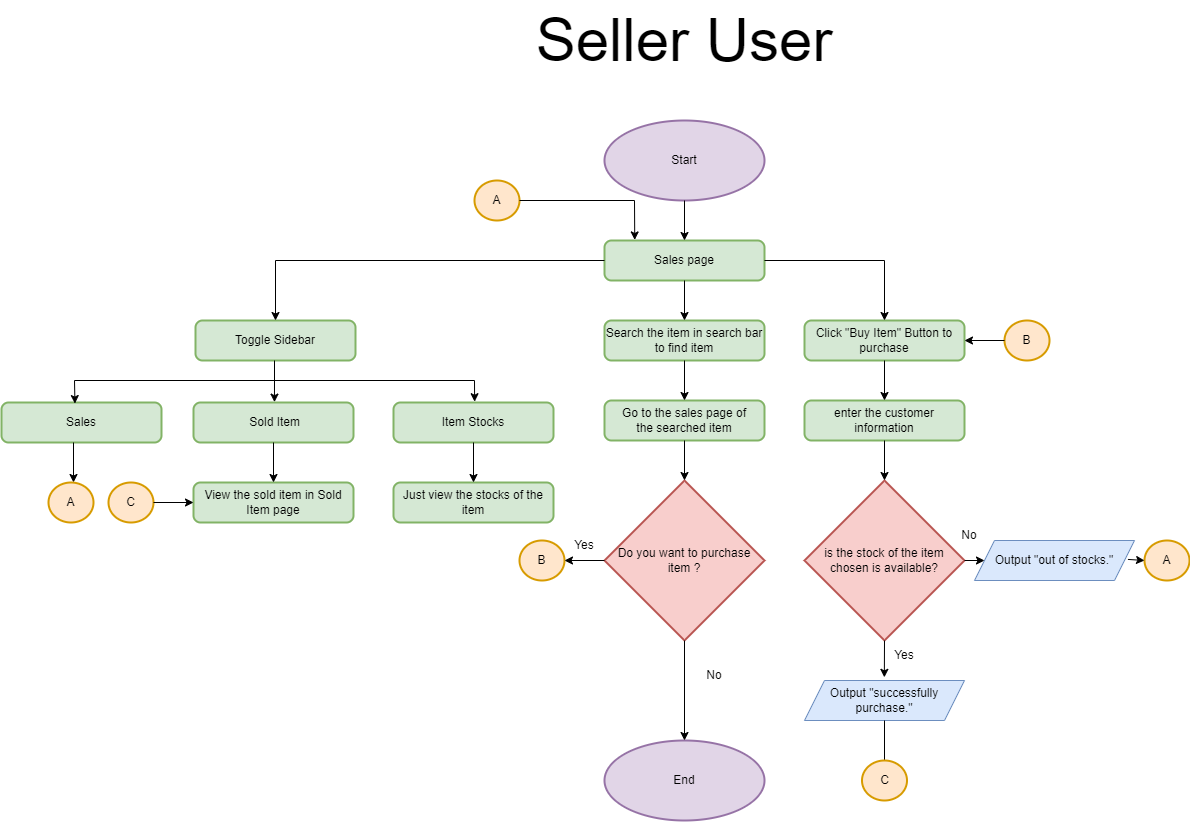

The diagram above was exported from draw.io. Its source (the exported page's mxGraphModel, read from the mxfile embedded in the PNG):
<mxGraphModel dx="1914" dy="957" grid="1" gridSize="10" guides="1" tooltips="1" connect="1" arrows="1" fold="1" page="1" pageScale="1" pageWidth="1200" pageHeight="1200" math="0" shadow="0">
  <root>
    <mxCell id="0" />
    <mxCell id="1" parent="0" />
    <mxCell id="iodO9jMIN9aO-QP95taU-1" value="&lt;font style=&quot;font-size: 60px;&quot;&gt;Seller User&lt;/font&gt;" style="text;html=1;strokeColor=none;fillColor=none;align=center;verticalAlign=middle;whiteSpace=wrap;rounded=0;" parent="1" vertex="1">
      <mxGeometry x="385" y="40" width="610" height="80" as="geometry" />
    </mxCell>
    <mxCell id="iodO9jMIN9aO-QP95taU-2" value="Start" style="strokeWidth=2;html=1;shape=mxgraph.flowchart.start_2;whiteSpace=wrap;fillColor=#e1d5e7;strokeColor=#9673a6;" parent="1" vertex="1">
      <mxGeometry x="610" y="160" width="160" height="80" as="geometry" />
    </mxCell>
    <mxCell id="OH3PMz2s2e-xzxNTGjPs-3" value="Sales page" style="rounded=1;whiteSpace=wrap;html=1;absoluteArcSize=1;arcSize=14;strokeWidth=2;fillColor=#d5e8d4;strokeColor=#82b366;" parent="1" vertex="1">
      <mxGeometry x="610" y="280" width="160" height="40" as="geometry" />
    </mxCell>
    <mxCell id="OH3PMz2s2e-xzxNTGjPs-4" value="" style="endArrow=classic;html=1;rounded=0;entryX=0.5;entryY=0;entryDx=0;entryDy=0;exitX=0.5;exitY=1;exitDx=0;exitDy=0;" parent="1" target="OH3PMz2s2e-xzxNTGjPs-3" edge="1">
      <mxGeometry width="50" height="50" relative="1" as="geometry">
        <mxPoint x="690" y="240" as="sourcePoint" />
        <mxPoint x="660" y="310" as="targetPoint" />
      </mxGeometry>
    </mxCell>
    <mxCell id="L8IJcC-R3h93FywiKsCE-1" value="Click &quot;Buy Item&quot; Button to purchase" style="rounded=1;whiteSpace=wrap;html=1;absoluteArcSize=1;arcSize=14;strokeWidth=2;fillColor=#d5e8d4;strokeColor=#82b366;" parent="1" vertex="1">
      <mxGeometry x="810" y="360" width="160" height="40" as="geometry" />
    </mxCell>
    <mxCell id="L8IJcC-R3h93FywiKsCE-2" value="enter the customer information" style="rounded=1;whiteSpace=wrap;html=1;absoluteArcSize=1;arcSize=14;strokeWidth=2;fillColor=#d5e8d4;strokeColor=#82b366;" parent="1" vertex="1">
      <mxGeometry x="810" y="440" width="160" height="40" as="geometry" />
    </mxCell>
    <mxCell id="L8IJcC-R3h93FywiKsCE-3" value="Search the item in search bar to find item" style="rounded=1;whiteSpace=wrap;html=1;absoluteArcSize=1;arcSize=14;strokeWidth=2;fillColor=#d5e8d4;strokeColor=#82b366;" parent="1" vertex="1">
      <mxGeometry x="610" y="360" width="160" height="40" as="geometry" />
    </mxCell>
    <mxCell id="Brhsq3zgXX1cgIyRRT_4-1" value="is the stock of the item chosen is available?" style="strokeWidth=2;html=1;shape=mxgraph.flowchart.decision;whiteSpace=wrap;fillColor=#f8cecc;strokeColor=#b85450;" parent="1" vertex="1">
      <mxGeometry x="810" y="520" width="160" height="160" as="geometry" />
    </mxCell>
    <mxCell id="-aIwztD471lvz_-Y8goD-1" value="Output &quot;successfully purchase.&quot;" style="shape=parallelogram;perimeter=parallelogramPerimeter;whiteSpace=wrap;html=1;fixedSize=1;fillColor=#dae8fc;strokeColor=#6c8ebf;" parent="1" vertex="1">
      <mxGeometry x="810" y="720" width="160" height="40" as="geometry" />
    </mxCell>
    <mxCell id="-aIwztD471lvz_-Y8goD-2" value="Output &quot;out of stocks.&quot;" style="shape=parallelogram;perimeter=parallelogramPerimeter;whiteSpace=wrap;html=1;fixedSize=1;fillColor=#dae8fc;strokeColor=#6c8ebf;" parent="1" vertex="1">
      <mxGeometry x="980" y="580" width="160" height="40" as="geometry" />
    </mxCell>
    <mxCell id="-aIwztD471lvz_-Y8goD-3" value="Go to the sales page of &lt;br&gt;the searched item" style="rounded=1;whiteSpace=wrap;html=1;absoluteArcSize=1;arcSize=14;strokeWidth=2;fillColor=#d5e8d4;strokeColor=#82b366;" parent="1" vertex="1">
      <mxGeometry x="610" y="440" width="160" height="40" as="geometry" />
    </mxCell>
    <mxCell id="-aIwztD471lvz_-Y8goD-4" value="" style="endArrow=classic;html=1;rounded=0;exitX=0.5;exitY=1;exitDx=0;exitDy=0;entryX=0.5;entryY=0;entryDx=0;entryDy=0;" parent="1" source="OH3PMz2s2e-xzxNTGjPs-3" target="L8IJcC-R3h93FywiKsCE-3" edge="1">
      <mxGeometry width="50" height="50" relative="1" as="geometry">
        <mxPoint x="550" y="370" as="sourcePoint" />
        <mxPoint x="600" y="320" as="targetPoint" />
      </mxGeometry>
    </mxCell>
    <mxCell id="-aIwztD471lvz_-Y8goD-5" value="" style="endArrow=classic;html=1;rounded=0;exitX=0.5;exitY=1;exitDx=0;exitDy=0;entryX=0.5;entryY=0;entryDx=0;entryDy=0;" parent="1" source="L8IJcC-R3h93FywiKsCE-3" target="-aIwztD471lvz_-Y8goD-3" edge="1">
      <mxGeometry width="50" height="50" relative="1" as="geometry">
        <mxPoint x="560" y="450" as="sourcePoint" />
        <mxPoint x="610" y="400" as="targetPoint" />
      </mxGeometry>
    </mxCell>
    <mxCell id="-aIwztD471lvz_-Y8goD-6" value="" style="endArrow=classic;html=1;rounded=0;exitX=1;exitY=0.5;exitDx=0;exitDy=0;entryX=0.5;entryY=0;entryDx=0;entryDy=0;" parent="1" source="OH3PMz2s2e-xzxNTGjPs-3" target="L8IJcC-R3h93FywiKsCE-1" edge="1">
      <mxGeometry width="50" height="50" relative="1" as="geometry">
        <mxPoint x="810" y="330" as="sourcePoint" />
        <mxPoint x="860" y="280" as="targetPoint" />
        <Array as="points">
          <mxPoint x="890" y="300" />
        </Array>
      </mxGeometry>
    </mxCell>
    <mxCell id="-aIwztD471lvz_-Y8goD-7" value="" style="endArrow=classic;html=1;rounded=0;exitX=0.5;exitY=1;exitDx=0;exitDy=0;entryX=0.5;entryY=0;entryDx=0;entryDy=0;" parent="1" source="L8IJcC-R3h93FywiKsCE-1" target="L8IJcC-R3h93FywiKsCE-2" edge="1">
      <mxGeometry width="50" height="50" relative="1" as="geometry">
        <mxPoint x="670" y="550" as="sourcePoint" />
        <mxPoint x="720" y="500" as="targetPoint" />
      </mxGeometry>
    </mxCell>
    <mxCell id="-aIwztD471lvz_-Y8goD-8" value="" style="endArrow=classic;html=1;rounded=0;exitX=0.5;exitY=1;exitDx=0;exitDy=0;entryX=0.5;entryY=0;entryDx=0;entryDy=0;entryPerimeter=0;" parent="1" source="L8IJcC-R3h93FywiKsCE-2" target="Brhsq3zgXX1cgIyRRT_4-1" edge="1">
      <mxGeometry width="50" height="50" relative="1" as="geometry">
        <mxPoint x="780" y="570" as="sourcePoint" />
        <mxPoint x="830" y="520" as="targetPoint" />
      </mxGeometry>
    </mxCell>
    <mxCell id="-aIwztD471lvz_-Y8goD-9" value="" style="endArrow=classic;html=1;rounded=0;exitX=1;exitY=0.5;exitDx=0;exitDy=0;exitPerimeter=0;entryX=0;entryY=0.5;entryDx=0;entryDy=0;" parent="1" source="Brhsq3zgXX1cgIyRRT_4-1" target="-aIwztD471lvz_-Y8goD-2" edge="1">
      <mxGeometry width="50" height="50" relative="1" as="geometry">
        <mxPoint x="1000" y="560" as="sourcePoint" />
        <mxPoint x="1050" y="510" as="targetPoint" />
      </mxGeometry>
    </mxCell>
    <mxCell id="-aIwztD471lvz_-Y8goD-10" value="" style="endArrow=classic;html=1;rounded=0;exitX=0.5;exitY=1;exitDx=0;exitDy=0;exitPerimeter=0;entryX=0.499;entryY=-0.079;entryDx=0;entryDy=0;entryPerimeter=0;" parent="1" source="Brhsq3zgXX1cgIyRRT_4-1" target="-aIwztD471lvz_-Y8goD-1" edge="1">
      <mxGeometry width="50" height="50" relative="1" as="geometry">
        <mxPoint x="950" y="700" as="sourcePoint" />
        <mxPoint x="1000" y="650" as="targetPoint" />
      </mxGeometry>
    </mxCell>
    <mxCell id="-aIwztD471lvz_-Y8goD-11" value="Yes" style="text;html=1;strokeColor=none;fillColor=none;align=center;verticalAlign=middle;whiteSpace=wrap;rounded=0;" parent="1" vertex="1">
      <mxGeometry x="890" y="680" width="40" height="30" as="geometry" />
    </mxCell>
    <mxCell id="-aIwztD471lvz_-Y8goD-12" value="No" style="text;html=1;strokeColor=none;fillColor=none;align=center;verticalAlign=middle;whiteSpace=wrap;rounded=0;" parent="1" vertex="1">
      <mxGeometry x="950" y="560" width="50" height="30" as="geometry" />
    </mxCell>
    <mxCell id="Q8ikqDqNflPQiunmQZ5E-1" value="Toggle Sidebar" style="rounded=1;whiteSpace=wrap;html=1;absoluteArcSize=1;arcSize=14;strokeWidth=2;fillColor=#d5e8d4;strokeColor=#82b366;" parent="1" vertex="1">
      <mxGeometry x="201" y="360" width="160" height="40" as="geometry" />
    </mxCell>
    <mxCell id="Q8ikqDqNflPQiunmQZ5E-2" value="" style="endArrow=classic;html=1;rounded=0;exitX=0;exitY=0.5;exitDx=0;exitDy=0;entryX=0.5;entryY=0;entryDx=0;entryDy=0;" parent="1" source="OH3PMz2s2e-xzxNTGjPs-3" target="Q8ikqDqNflPQiunmQZ5E-1" edge="1">
      <mxGeometry width="50" height="50" relative="1" as="geometry">
        <mxPoint x="470" y="340" as="sourcePoint" />
        <mxPoint x="520" y="290" as="targetPoint" />
        <Array as="points">
          <mxPoint x="281" y="300" />
        </Array>
      </mxGeometry>
    </mxCell>
    <mxCell id="Q8ikqDqNflPQiunmQZ5E-3" value="Item Stocks" style="rounded=1;whiteSpace=wrap;html=1;absoluteArcSize=1;arcSize=14;strokeWidth=2;fillColor=#d5e8d4;strokeColor=#82b366;" parent="1" vertex="1">
      <mxGeometry x="399" y="442" width="160" height="40" as="geometry" />
    </mxCell>
    <mxCell id="Q8ikqDqNflPQiunmQZ5E-4" value="Sales" style="rounded=1;whiteSpace=wrap;html=1;absoluteArcSize=1;arcSize=14;strokeWidth=2;fillColor=#d5e8d4;strokeColor=#82b366;" parent="1" vertex="1">
      <mxGeometry x="7" y="442" width="160" height="40" as="geometry" />
    </mxCell>
    <mxCell id="Cp1kmIYTeLG31nOM3TwL-3" value="" style="endArrow=classic;html=1;rounded=0;exitX=0.5;exitY=1;exitDx=0;exitDy=0;" parent="1" edge="1">
      <mxGeometry width="50" height="50" relative="1" as="geometry">
        <mxPoint x="79" y="482" as="sourcePoint" />
        <mxPoint x="79" y="522" as="targetPoint" />
      </mxGeometry>
    </mxCell>
    <mxCell id="Cp1kmIYTeLG31nOM3TwL-4" value="A" style="strokeWidth=2;html=1;shape=mxgraph.flowchart.start_2;whiteSpace=wrap;fillColor=#ffe6cc;strokeColor=#d79b00;" parent="1" vertex="1">
      <mxGeometry x="54" y="522" width="45" height="40" as="geometry" />
    </mxCell>
    <mxCell id="Cp1kmIYTeLG31nOM3TwL-5" value="A" style="strokeWidth=2;html=1;shape=mxgraph.flowchart.start_2;whiteSpace=wrap;fillColor=#ffe6cc;strokeColor=#d79b00;" parent="1" vertex="1">
      <mxGeometry x="480" y="220" width="45" height="40" as="geometry" />
    </mxCell>
    <mxCell id="Cp1kmIYTeLG31nOM3TwL-7" value="Just view the stocks of the item" style="rounded=1;whiteSpace=wrap;html=1;absoluteArcSize=1;arcSize=14;strokeWidth=2;fillColor=#d5e8d4;strokeColor=#82b366;" parent="1" vertex="1">
      <mxGeometry x="399" y="522" width="160" height="40" as="geometry" />
    </mxCell>
    <mxCell id="Cp1kmIYTeLG31nOM3TwL-8" value="" style="endArrow=classic;html=1;rounded=0;exitX=0.5;exitY=1;exitDx=0;exitDy=0;entryX=0.5;entryY=0;entryDx=0;entryDy=0;" parent="1" source="Q8ikqDqNflPQiunmQZ5E-3" target="Cp1kmIYTeLG31nOM3TwL-7" edge="1">
      <mxGeometry width="50" height="50" relative="1" as="geometry">
        <mxPoint x="419" y="632" as="sourcePoint" />
        <mxPoint x="469" y="582" as="targetPoint" />
      </mxGeometry>
    </mxCell>
    <mxCell id="Cp1kmIYTeLG31nOM3TwL-9" value="End" style="strokeWidth=2;html=1;shape=mxgraph.flowchart.start_2;whiteSpace=wrap;fillColor=#e1d5e7;strokeColor=#9673a6;" parent="1" vertex="1">
      <mxGeometry x="610" y="780" width="160" height="80" as="geometry" />
    </mxCell>
    <mxCell id="Cp1kmIYTeLG31nOM3TwL-13" value="&amp;nbsp;Sold Item" style="rounded=1;whiteSpace=wrap;html=1;absoluteArcSize=1;arcSize=14;strokeWidth=2;fillColor=#d5e8d4;strokeColor=#82b366;" parent="1" vertex="1">
      <mxGeometry x="199" y="442" width="160" height="40" as="geometry" />
    </mxCell>
    <mxCell id="Cp1kmIYTeLG31nOM3TwL-15" value="View the sold item in Sold Item page" style="rounded=1;whiteSpace=wrap;html=1;absoluteArcSize=1;arcSize=14;strokeWidth=2;fillColor=#d5e8d4;strokeColor=#82b366;" parent="1" vertex="1">
      <mxGeometry x="199" y="522" width="160" height="40" as="geometry" />
    </mxCell>
    <mxCell id="Cp1kmIYTeLG31nOM3TwL-16" value="" style="endArrow=classic;html=1;rounded=0;exitX=0.5;exitY=1;exitDx=0;exitDy=0;entryX=0.5;entryY=0;entryDx=0;entryDy=0;" parent="1" source="Cp1kmIYTeLG31nOM3TwL-13" target="Cp1kmIYTeLG31nOM3TwL-15" edge="1">
      <mxGeometry width="50" height="50" relative="1" as="geometry">
        <mxPoint x="279" y="642" as="sourcePoint" />
        <mxPoint x="329" y="592" as="targetPoint" />
      </mxGeometry>
    </mxCell>
    <mxCell id="Cp1kmIYTeLG31nOM3TwL-18" value="" style="endArrow=none;html=1;rounded=0;entryX=0.5;entryY=1;entryDx=0;entryDy=0;" parent="1" target="-aIwztD471lvz_-Y8goD-1" edge="1">
      <mxGeometry width="50" height="50" relative="1" as="geometry">
        <mxPoint x="890" y="800" as="sourcePoint" />
        <mxPoint x="970" y="820" as="targetPoint" />
      </mxGeometry>
    </mxCell>
    <mxCell id="16nk2A3ZApvalAIxXCot-7" value="Do you want to purchase item ?" style="strokeWidth=2;html=1;shape=mxgraph.flowchart.decision;whiteSpace=wrap;fillColor=#f8cecc;strokeColor=#b85450;" parent="1" vertex="1">
      <mxGeometry x="610" y="520" width="160" height="160" as="geometry" />
    </mxCell>
    <mxCell id="16nk2A3ZApvalAIxXCot-8" value="" style="endArrow=classic;html=1;rounded=0;exitX=0.5;exitY=1;exitDx=0;exitDy=0;exitPerimeter=0;entryX=0.5;entryY=0;entryDx=0;entryDy=0;entryPerimeter=0;" parent="1" source="16nk2A3ZApvalAIxXCot-7" target="Cp1kmIYTeLG31nOM3TwL-9" edge="1">
      <mxGeometry width="50" height="50" relative="1" as="geometry">
        <mxPoint x="630" y="740" as="sourcePoint" />
        <mxPoint x="680" y="690" as="targetPoint" />
      </mxGeometry>
    </mxCell>
    <mxCell id="16nk2A3ZApvalAIxXCot-9" value="No" style="text;html=1;strokeColor=none;fillColor=none;align=center;verticalAlign=middle;whiteSpace=wrap;rounded=0;" parent="1" vertex="1">
      <mxGeometry x="690" y="700" width="60" height="30" as="geometry" />
    </mxCell>
    <mxCell id="16nk2A3ZApvalAIxXCot-11" value="B" style="strokeWidth=2;html=1;shape=mxgraph.flowchart.start_2;whiteSpace=wrap;fillColor=#ffe6cc;strokeColor=#d79b00;" parent="1" vertex="1">
      <mxGeometry x="525" y="580" width="45" height="40" as="geometry" />
    </mxCell>
    <mxCell id="16nk2A3ZApvalAIxXCot-12" value="B" style="strokeWidth=2;html=1;shape=mxgraph.flowchart.start_2;whiteSpace=wrap;fillColor=#ffe6cc;strokeColor=#d79b00;" parent="1" vertex="1">
      <mxGeometry x="1010" y="360" width="45" height="40" as="geometry" />
    </mxCell>
    <mxCell id="16nk2A3ZApvalAIxXCot-13" value="" style="endArrow=classic;html=1;rounded=0;exitX=0;exitY=0.5;exitDx=0;exitDy=0;exitPerimeter=0;entryX=1;entryY=0.5;entryDx=0;entryDy=0;" parent="1" source="16nk2A3ZApvalAIxXCot-12" target="L8IJcC-R3h93FywiKsCE-1" edge="1">
      <mxGeometry width="50" height="50" relative="1" as="geometry">
        <mxPoint x="1010" y="560" as="sourcePoint" />
        <mxPoint x="980" y="400" as="targetPoint" />
      </mxGeometry>
    </mxCell>
    <mxCell id="16nk2A3ZApvalAIxXCot-14" value="" style="endArrow=classic;html=1;rounded=0;exitX=0;exitY=0.5;exitDx=0;exitDy=0;exitPerimeter=0;entryX=1;entryY=0.5;entryDx=0;entryDy=0;entryPerimeter=0;" parent="1" source="16nk2A3ZApvalAIxXCot-7" target="16nk2A3ZApvalAIxXCot-11" edge="1">
      <mxGeometry width="50" height="50" relative="1" as="geometry">
        <mxPoint x="590" y="680" as="sourcePoint" />
        <mxPoint x="640" y="630" as="targetPoint" />
      </mxGeometry>
    </mxCell>
    <mxCell id="16nk2A3ZApvalAIxXCot-15" value="Yes" style="text;html=1;strokeColor=none;fillColor=none;align=center;verticalAlign=middle;whiteSpace=wrap;rounded=0;" parent="1" vertex="1">
      <mxGeometry x="560" y="570" width="60" height="30" as="geometry" />
    </mxCell>
    <mxCell id="16nk2A3ZApvalAIxXCot-16" value="" style="endArrow=classic;html=1;rounded=0;exitX=0.5;exitY=1;exitDx=0;exitDy=0;entryX=0.5;entryY=0;entryDx=0;entryDy=0;entryPerimeter=0;" parent="1" source="-aIwztD471lvz_-Y8goD-3" target="16nk2A3ZApvalAIxXCot-7" edge="1">
      <mxGeometry width="50" height="50" relative="1" as="geometry">
        <mxPoint x="740" y="520" as="sourcePoint" />
        <mxPoint x="790" y="470" as="targetPoint" />
      </mxGeometry>
    </mxCell>
    <mxCell id="rOcGGk9AkCsIbc6Q8jWZ-11" value="A" style="strokeWidth=2;html=1;shape=mxgraph.flowchart.start_2;whiteSpace=wrap;fillColor=#ffe6cc;strokeColor=#d79b00;" parent="1" vertex="1">
      <mxGeometry x="1150" y="580" width="45" height="40" as="geometry" />
    </mxCell>
    <mxCell id="rOcGGk9AkCsIbc6Q8jWZ-12" value="" style="endArrow=classic;html=1;rounded=0;exitX=0.959;exitY=0.473;exitDx=0;exitDy=0;exitPerimeter=0;entryX=0;entryY=0.5;entryDx=0;entryDy=0;entryPerimeter=0;" parent="1" source="-aIwztD471lvz_-Y8goD-2" target="rOcGGk9AkCsIbc6Q8jWZ-11" edge="1">
      <mxGeometry width="50" height="50" relative="1" as="geometry">
        <mxPoint x="1180" y="610" as="sourcePoint" />
        <mxPoint x="1210" y="599" as="targetPoint" />
      </mxGeometry>
    </mxCell>
    <mxCell id="_1t-TgukdDw0GCRddgVJ-1" value="C" style="strokeWidth=2;html=1;shape=mxgraph.flowchart.start_2;whiteSpace=wrap;fillColor=#ffe6cc;strokeColor=#d79b00;" parent="1" vertex="1">
      <mxGeometry x="867.5" y="800" width="45" height="40" as="geometry" />
    </mxCell>
    <mxCell id="_1t-TgukdDw0GCRddgVJ-2" value="C" style="strokeWidth=2;html=1;shape=mxgraph.flowchart.start_2;whiteSpace=wrap;fillColor=#ffe6cc;strokeColor=#d79b00;" parent="1" vertex="1">
      <mxGeometry x="114" y="522" width="45" height="40" as="geometry" />
    </mxCell>
    <mxCell id="_1t-TgukdDw0GCRddgVJ-3" value="" style="endArrow=classic;html=1;rounded=0;entryX=0;entryY=0.5;entryDx=0;entryDy=0;exitX=1;exitY=0.5;exitDx=0;exitDy=0;exitPerimeter=0;" parent="1" source="_1t-TgukdDw0GCRddgVJ-2" target="Cp1kmIYTeLG31nOM3TwL-15" edge="1">
      <mxGeometry width="50" height="50" relative="1" as="geometry">
        <mxPoint x="149" y="612" as="sourcePoint" />
        <mxPoint x="199" y="562" as="targetPoint" />
      </mxGeometry>
    </mxCell>
    <mxCell id="nUe8xk7SDq7Pv5AWLC1O-1" value="" style="endArrow=none;html=1;rounded=0;" parent="1" edge="1">
      <mxGeometry width="50" height="50" relative="1" as="geometry">
        <mxPoint x="80" y="420" as="sourcePoint" />
        <mxPoint x="480" y="420" as="targetPoint" />
      </mxGeometry>
    </mxCell>
    <mxCell id="nUe8xk7SDq7Pv5AWLC1O-2" value="" style="endArrow=none;html=1;rounded=0;" parent="1" edge="1">
      <mxGeometry width="50" height="50" relative="1" as="geometry">
        <mxPoint x="280" y="420" as="sourcePoint" />
        <mxPoint x="280" y="400" as="targetPoint" />
      </mxGeometry>
    </mxCell>
    <mxCell id="nUe8xk7SDq7Pv5AWLC1O-3" value="" style="endArrow=classic;html=1;rounded=0;entryX=0.459;entryY=0.027;entryDx=0;entryDy=0;entryPerimeter=0;" parent="1" target="Q8ikqDqNflPQiunmQZ5E-4" edge="1">
      <mxGeometry width="50" height="50" relative="1" as="geometry">
        <mxPoint x="80" y="420" as="sourcePoint" />
        <mxPoint x="150" y="360" as="targetPoint" />
      </mxGeometry>
    </mxCell>
    <mxCell id="nUe8xk7SDq7Pv5AWLC1O-4" value="" style="endArrow=classic;html=1;rounded=0;entryX=0.506;entryY=-0.009;entryDx=0;entryDy=0;entryPerimeter=0;" parent="1" target="Cp1kmIYTeLG31nOM3TwL-13" edge="1">
      <mxGeometry width="50" height="50" relative="1" as="geometry">
        <mxPoint x="280" y="420" as="sourcePoint" />
        <mxPoint x="280" y="440" as="targetPoint" />
      </mxGeometry>
    </mxCell>
    <mxCell id="nUe8xk7SDq7Pv5AWLC1O-5" value="" style="endArrow=classic;html=1;rounded=0;entryX=0.507;entryY=-0.02;entryDx=0;entryDy=0;entryPerimeter=0;" parent="1" target="Q8ikqDqNflPQiunmQZ5E-3" edge="1">
      <mxGeometry width="50" height="50" relative="1" as="geometry">
        <mxPoint x="480" y="420" as="sourcePoint" />
        <mxPoint x="480" y="440" as="targetPoint" />
      </mxGeometry>
    </mxCell>
    <mxCell id="nUe8xk7SDq7Pv5AWLC1O-7" value="" style="endArrow=classic;html=1;rounded=0;entryX=0.189;entryY=-0.014;entryDx=0;entryDy=0;exitX=1;exitY=0.5;exitDx=0;exitDy=0;exitPerimeter=0;entryPerimeter=0;" parent="1" source="Cp1kmIYTeLG31nOM3TwL-5" target="OH3PMz2s2e-xzxNTGjPs-3" edge="1">
      <mxGeometry width="50" height="50" relative="1" as="geometry">
        <mxPoint x="570" y="380" as="sourcePoint" />
        <mxPoint x="620" y="330" as="targetPoint" />
        <Array as="points">
          <mxPoint x="640" y="240" />
        </Array>
      </mxGeometry>
    </mxCell>
  </root>
</mxGraphModel>